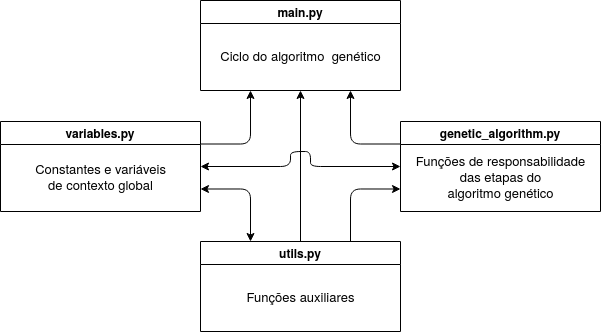

The diagram above was exported from draw.io. Its source (the exported page's mxGraphModel, read from the mxfile embedded in the PNG):
<mxGraphModel dx="317" dy="1637" grid="1" gridSize="10" guides="1" tooltips="1" connect="1" arrows="1" fold="1" page="1" pageScale="1" pageWidth="850" pageHeight="1100" math="0" shadow="0">
  <root>
    <mxCell id="0" />
    <mxCell id="1" parent="0" />
    <mxCell id="hVLQ2y15H5NT-b2OVXsp-1" value="variables.py" style="swimlane;" vertex="1" parent="1">
      <mxGeometry x="10" y="59.999999999999815" width="200" height="90" as="geometry" />
    </mxCell>
    <mxCell id="hVLQ2y15H5NT-b2OVXsp-2" value="&lt;div style=&quot;font-size: 13px;&quot;&gt;Constantes e variáveis&lt;/div&gt;&lt;div style=&quot;font-size: 13px;&quot;&gt;de contexto global&lt;/div&gt;" style="text;html=1;align=center;verticalAlign=middle;resizable=0;points=[];autosize=1;fontSize=13;" vertex="1" parent="hVLQ2y15H5NT-b2OVXsp-1">
      <mxGeometry x="25" y="35" width="150" height="40" as="geometry" />
    </mxCell>
    <mxCell id="hVLQ2y15H5NT-b2OVXsp-4" value="main.py" style="swimlane;" vertex="1" parent="1">
      <mxGeometry x="210" y="-61" width="200" height="90" as="geometry" />
    </mxCell>
    <mxCell id="hVLQ2y15H5NT-b2OVXsp-5" value="Ciclo do algoritmo&amp;nbsp; genético" style="text;html=1;align=center;verticalAlign=middle;resizable=0;points=[];autosize=1;fontSize=13;" vertex="1" parent="hVLQ2y15H5NT-b2OVXsp-4">
      <mxGeometry x="10" y="45" width="180" height="20" as="geometry" />
    </mxCell>
    <mxCell id="hVLQ2y15H5NT-b2OVXsp-6" value="utils.py" style="swimlane;" vertex="1" parent="1">
      <mxGeometry x="210" y="180" width="200" height="90" as="geometry" />
    </mxCell>
    <mxCell id="hVLQ2y15H5NT-b2OVXsp-7" value="Funções auxiliares" style="text;html=1;align=center;verticalAlign=middle;resizable=0;points=[];autosize=1;fontSize=13;" vertex="1" parent="hVLQ2y15H5NT-b2OVXsp-6">
      <mxGeometry x="40" y="45" width="120" height="20" as="geometry" />
    </mxCell>
    <mxCell id="hVLQ2y15H5NT-b2OVXsp-8" value="genetic_algorithm.py" style="swimlane;" vertex="1" parent="1">
      <mxGeometry x="410" y="60" width="200" height="90" as="geometry" />
    </mxCell>
    <mxCell id="hVLQ2y15H5NT-b2OVXsp-9" value="&lt;div&gt;Funções de responsabilidade&lt;/div&gt;&lt;div&gt;das etapas do&lt;/div&gt;&lt;div&gt;algoritmo genético&lt;br&gt;&lt;/div&gt;" style="text;html=1;align=center;verticalAlign=middle;resizable=0;points=[];autosize=1;fontSize=13;" vertex="1" parent="hVLQ2y15H5NT-b2OVXsp-8">
      <mxGeometry x="10" y="30" width="180" height="50" as="geometry" />
    </mxCell>
    <mxCell id="hVLQ2y15H5NT-b2OVXsp-10" value="" style="edgeStyle=orthogonalEdgeStyle;fontSize=12;html=1;endArrow=classic;entryX=0.25;entryY=1;entryDx=0;entryDy=0;exitX=1;exitY=0.25;exitDx=0;exitDy=0;endFill=1;startArrow=none;startFill=0;" edge="1" parent="1" source="hVLQ2y15H5NT-b2OVXsp-1" target="hVLQ2y15H5NT-b2OVXsp-4">
      <mxGeometry width="100" height="100" relative="1" as="geometry">
        <mxPoint x="290" y="280" as="sourcePoint" />
        <mxPoint x="390" y="180" as="targetPoint" />
      </mxGeometry>
    </mxCell>
    <mxCell id="hVLQ2y15H5NT-b2OVXsp-12" value="" style="edgeStyle=orthogonalEdgeStyle;fontSize=12;html=1;endArrow=classic;exitX=0.5;exitY=0;exitDx=0;exitDy=0;endFill=1;startArrow=none;startFill=0;entryX=0.5;entryY=1;entryDx=0;entryDy=0;" edge="1" parent="1" source="hVLQ2y15H5NT-b2OVXsp-6" target="hVLQ2y15H5NT-b2OVXsp-4">
      <mxGeometry width="100" height="100" relative="1" as="geometry">
        <mxPoint x="220" y="115.00000000000023" as="sourcePoint" />
        <mxPoint x="320" y="39" as="targetPoint" />
      </mxGeometry>
    </mxCell>
    <mxCell id="hVLQ2y15H5NT-b2OVXsp-13" value="" style="edgeStyle=orthogonalEdgeStyle;fontSize=12;html=1;endArrow=classic;entryX=0.75;entryY=1;entryDx=0;entryDy=0;exitX=0;exitY=0.25;exitDx=0;exitDy=0;endFill=1;startArrow=none;startFill=0;" edge="1" parent="1" source="hVLQ2y15H5NT-b2OVXsp-8" target="hVLQ2y15H5NT-b2OVXsp-4">
      <mxGeometry width="100" height="100" relative="1" as="geometry">
        <mxPoint x="220" y="115.00000000000023" as="sourcePoint" />
        <mxPoint x="270" y="39" as="targetPoint" />
      </mxGeometry>
    </mxCell>
    <mxCell id="hVLQ2y15H5NT-b2OVXsp-14" value="" style="edgeStyle=orthogonalEdgeStyle;fontSize=12;html=1;endArrow=classic;entryX=0.25;entryY=0;entryDx=0;entryDy=0;exitX=1;exitY=0.75;exitDx=0;exitDy=0;endFill=1;startArrow=classic;startFill=1;" edge="1" parent="1" source="hVLQ2y15H5NT-b2OVXsp-1" target="hVLQ2y15H5NT-b2OVXsp-6">
      <mxGeometry width="100" height="100" relative="1" as="geometry">
        <mxPoint x="220" y="92.50000000000023" as="sourcePoint" />
        <mxPoint x="270" y="39" as="targetPoint" />
      </mxGeometry>
    </mxCell>
    <mxCell id="hVLQ2y15H5NT-b2OVXsp-15" value="" style="edgeStyle=orthogonalEdgeStyle;fontSize=12;html=1;endArrow=classic;entryX=0;entryY=0.5;entryDx=0;entryDy=0;exitX=1;exitY=0.5;exitDx=0;exitDy=0;endFill=1;startArrow=classic;startFill=1;" edge="1" parent="1" source="hVLQ2y15H5NT-b2OVXsp-1" target="hVLQ2y15H5NT-b2OVXsp-8">
      <mxGeometry width="100" height="100" relative="1" as="geometry">
        <mxPoint x="220" y="137.50000000000023" as="sourcePoint" />
        <mxPoint x="270" y="190.00000000000023" as="targetPoint" />
        <Array as="points">
          <mxPoint x="300" y="105" />
          <mxPoint x="300" y="90" />
          <mxPoint x="320" y="90" />
          <mxPoint x="320" y="105" />
        </Array>
      </mxGeometry>
    </mxCell>
    <mxCell id="hVLQ2y15H5NT-b2OVXsp-16" value="" style="edgeStyle=orthogonalEdgeStyle;fontSize=12;html=1;endArrow=none;entryX=0.75;entryY=0;entryDx=0;entryDy=0;exitX=0;exitY=0.75;exitDx=0;exitDy=0;endFill=0;startArrow=classic;startFill=1;" edge="1" parent="1" source="hVLQ2y15H5NT-b2OVXsp-8" target="hVLQ2y15H5NT-b2OVXsp-6">
      <mxGeometry width="100" height="100" relative="1" as="geometry">
        <mxPoint x="220" y="137.49999999999977" as="sourcePoint" />
        <mxPoint x="270" y="190.00000000000023" as="targetPoint" />
      </mxGeometry>
    </mxCell>
  </root>
</mxGraphModel>